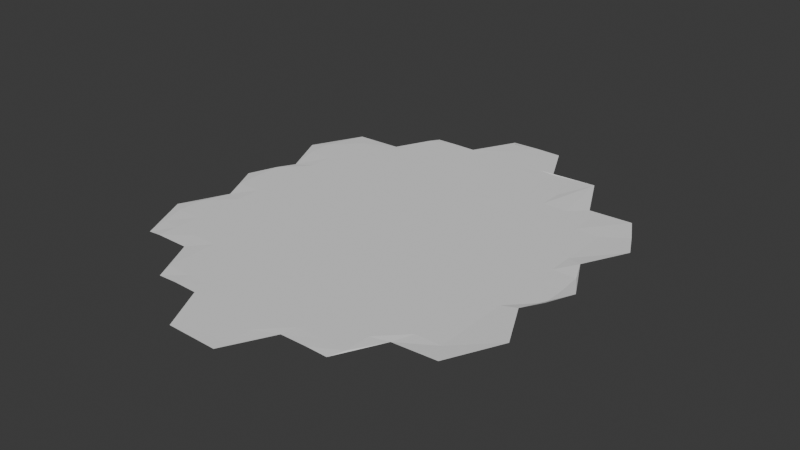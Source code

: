 # Source: Sand.blend  (saved by Blender 4.4.30; exported with 4.5.12 LTS)
import bpy
from mathutils import Matrix  # noqa: F401  (used for matrix-valued properties, if any)

bpy.ops.wm.read_factory_settings(use_empty=True)
scene = bpy.context.scene
scene.name = 'Scene'

# ---- collections
col_collection = bpy.data.collections.new('Collection'); scene.collection.children.link(col_collection)

# ---- world
world_world = bpy.data.worlds.new('World'); scene.world = world_world
world_world.use_nodes = True; world_world.node_tree.nodes.clear()
_N = world_world.node_tree.nodes; _L = world_world.node_tree.links
n0 = _N.new('ShaderNodeOutputWorld'); n0.name = 'World Output'; n0.location = (300, 300)
n1 = _N.new('ShaderNodeBackground'); n1.name = 'Background'; n1.location = (10, 300)
n1.inputs[0].default_value = (0.05088, 0.05088, 0.05088, 1.0)
_L.new(n1.outputs[0], n0.inputs[0])
n0.is_active_output = True
world_world.color = (0.05088, 0.05088, 0.05088)
world_world.sun_shadow_jitter_overblur = 0.0

# ---- meshes
me_plane = bpy.data.meshes.new('Plane')
me_plane.from_pydata([(-0.9764, -0.1282, -0.001797), (-0.9782, 0.2183, -0.001698), (-0.976, 0.04338, -0.001848), (-0.2857, 0.001465, 2.91e-10), (-0.3333, 0.0, 0.0), (-0.381, 0.0, 0.0), (-0.4286, 0.0, 0.0), (-0.4762, 0.0, 0.0), (-0.5238, 0.0, 0.0), (-0.5714, 0.0, 0.0), (-0.619, 0.0, 0.0), (-0.6667, 0.0, 0.0), (-0.7143, 0.0, 0.0), (-0.7619, 0.0, 0.0), (-0.8095, 0.0, 0.0), (-0.8571, 0.0, 0.0), (-0.9048, 0.0, 0.0), (-0.9524, 0.0, 0.0), (-0.9297, -0.2281, -0.001737), (-0.9401, -0.1868, -0.0009429), (-0.9524, -0.1429, 0.0), (-0.9524, -0.09524, 0.0), (-0.9349, -0.04075, -0.00134), (-0.9053, -0.2278, 4.933e-05), (-0.9048, -0.1905, 0.0), (-0.9048, -0.1429, 0.0), (-0.9048, -0.09524, 0.0), (-0.9048, -0.04762, 0.0), (-0.8423, -0.2268, -0.001128), (-0.8571, -0.1905, 0.0), (-0.8571, -0.1429, 0.0), (-0.8571, -0.09524, 0.0), (-0.8571, -0.04762, 0.0), (-0.7973, -0.315, -0.0008442), (-0.8095, -0.2857, 0.0), (-0.8095, -0.2381, 0.0), (-0.8095, -0.1905, 0.0), (-0.8095, -0.1429, 0.0), (-0.8095, -0.09524, 0.0), (-0.8095, -0.04762, 0.0), (-0.7604, -0.3144, 0.0002854), (-0.7619, -0.2857, 0.0), (-0.7619, -0.2381, 0.0), (-0.7619, -0.1905, 0.0), (-0.7619, -0.1429, 0.0), (-0.7619, -0.09524, 0.0), (-0.7619, -0.04762, 0.0), (-0.7146, -0.3152, 6.546e-05), (-0.7143, -0.2857, 0.0), (-0.7143, -0.2381, 0.0), (-0.7143, -0.1905, 0.0), (-0.7143, -0.1429, 0.0), (-0.7143, -0.09524, 0.0), (-0.7143, -0.04762, 0.0), (-0.6708, -0.4004, -4.05e-05), (-0.6667, -0.381, 0.0), (-0.6667, -0.3333, 0.0), (-0.6667, -0.2857, 0.0), (-0.6667, -0.2381, 0.0), (-0.6667, -0.1905, 0.0), (-0.6667, -0.1429, 0.0), (-0.6667, -0.09524, 0.0), (-0.6667, -0.04762, 0.0), (-0.6194, -0.4012, 0.0001463), (-0.619, -0.381, 0.0), (-0.619, -0.3333, 0.0), (-0.619, -0.2857, 0.0), (-0.619, -0.2381, 0.0), (-0.619, -0.1905, 0.0), (-0.619, -0.1429, 0.0), (-0.619, -0.09524, 0.0), (-0.619, -0.04762, 0.0), (-0.5743, -0.4019, 0.0002377), (-0.5714, -0.381, 0.0), (-0.5714, -0.3333, 0.0), (-0.5714, -0.2857, 0.0), (-0.5714, -0.2381, 0.0), (-0.5714, -0.1905, 0.0), (-0.5714, -0.1429, 0.0), (-0.5714, -0.09524, 0.0), (-0.5714, -0.04762, 0.0), (-0.5297, -0.314, -0.0006468), (-0.5238, -0.2857, 0.0), (-0.5238, -0.2381, 0.0), (-0.5238, -0.1905, 0.0), (-0.5238, -0.1429, 0.0), (-0.5238, -0.09524, 0.0), (-0.5238, -0.04762, 0.0), (-0.4789, -0.3138, -0.0002899), (-0.4762, -0.2857, 0.0), (-0.4762, -0.2381, 0.0), (-0.4762, -0.1905, 0.0), (-0.4762, -0.1429, 0.0), (-0.4762, -0.09524, 0.0), (-0.4762, -0.04762, 0.0), (-0.4398, -0.3137, -0.001243), (-0.4286, -0.2857, 0.0), (-0.4286, -0.2381, 0.0), (-0.4286, -0.1905, 0.0), (-0.4286, -0.1429, 0.0), (-0.4286, -0.09524, 0.0), (-0.4286, -0.04762, 0.0), (-0.3968, -0.227, -0.001769), (-0.381, -0.1905, 0.0), (-0.381, -0.1429, 0.0), (-0.381, -0.09524, 0.0), (-0.381, -0.04762, 0.0), (-0.3109, -0.2266, 0.002527), (-0.3333, -0.1905, 0.0), (-0.3333, -0.1422, -6.006e-11), (-0.3333, -0.09524, 0.0), (-0.3333, -0.04762, 0.0), (-0.2624, -0.1266, 0.002623), (-0.3054, -0.04022, 0.002619), (-0.9524, 0.04762, 0.0), (-0.9524, 0.09524, 0.0), (-0.9364, 0.129, -0.001241), (-0.9524, 0.1905, 0.0), (-0.9524, 0.2381, 0.0), (-0.9301, 0.3145, -0.001681), (-0.9048, 0.04762, 0.0), (-0.9048, 0.09524, 0.0), (-0.9048, 0.1429, 0.0), (-0.9048, 0.1905, 0.0), (-0.9048, 0.2381, 0.0), (-0.9048, 0.2857, 0.0), (-0.8571, 0.04762, 0.0), (-0.8571, 0.09524, 0.0), (-0.8571, 0.1429, 0.0), (-0.8571, 0.1905, 0.0), (-0.8571, 0.2381, 0.0), (-0.8571, 0.2857, 0.0), (-0.8415, 0.3157, -0.0002788), (-0.8095, 0.04762, 0.0), (-0.8095, 0.09524, 0.0), (-0.8095, 0.1429, 0.0), (-0.8095, 0.1905, 0.0), (-0.8095, 0.2381, 0.0), (-0.8095, 0.2857, 0.0), (-0.8095, 0.3333, 0.0), (-0.8095, 0.381, 0.0), (-0.7985, 0.4, -0.0006438), (-0.7619, 0.04762, 0.0), (-0.7619, 0.09524, 0.0), (-0.7619, 0.1429, 0.0), (-0.7619, 0.1905, 0.0), (-0.7619, 0.2381, 0.0), (-0.7619, 0.2857, 0.0), (-0.7619, 0.3333, 0.0), (-0.7619, 0.381, 0.0), (-0.7612, 0.4001, 4.414e-05), (-0.7143, 0.04762, 0.0), (-0.7143, 0.09524, 0.0), (-0.7143, 0.1429, 0.0), (-0.7143, 0.1905, 0.0), (-0.7143, 0.2381, 0.0), (-0.7143, 0.2857, 0.0), (-0.7143, 0.3333, 0.0), (-0.7143, 0.381, 0.0), (-0.7145, 0.4001, 0.0001716), (-0.6667, 0.04762, 0.0), (-0.6667, 0.09524, 0.0), (-0.6667, 0.1429, 0.0), (-0.6667, 0.1905, 0.0), (-0.6667, 0.2381, 0.0), (-0.6667, 0.2857, 0.0), (-0.6667, 0.3333, 0.0), (-0.6667, 0.381, 0.0), (-0.6667, 0.4286, 0.0), (-0.6729, 0.4849, -0.0009401), (-0.619, 0.04762, 0.0), (-0.619, 0.09524, 0.0), (-0.619, 0.1429, 0.0), (-0.619, 0.1905, 0.0), (-0.619, 0.2381, 0.0), (-0.619, 0.2857, 0.0), (-0.619, 0.3333, 0.0), (-0.619, 0.381, 0.0), (-0.619, 0.4286, 0.0), (-0.6192, 0.4855, 2.181e-05), (-0.5714, 0.04762, 0.0), (-0.5714, 0.09524, 0.0), (-0.5714, 0.1429, 0.0), (-0.5714, 0.1905, 0.0), (-0.5714, 0.2381, 0.0), (-0.5714, 0.2857, 0.0), (-0.5714, 0.3333, 0.0), (-0.5714, 0.381, 0.0), (-0.5296, 0.4017, -0.0003169), (-0.5698, 0.4849, 8.954e-05), (-0.5238, 0.04762, 0.0), (-0.5238, 0.09524, 0.0), (-0.5238, 0.1429, 0.0), (-0.5238, 0.1905, 0.0), (-0.5238, 0.2381, 0.0), (-0.5238, 0.2857, 0.0), (-0.5238, 0.3333, 0.0), (-0.4762, 0.04762, 0.0), (-0.4762, 0.09524, 0.0), (-0.4762, 0.1429, 0.0), (-0.4762, 0.1905, 0.0), (-0.4762, 0.2381, 0.0), (-0.4762, 0.2857, 0.0), (-0.4762, 0.3333, 0.0), (-0.4286, 0.04762, 0.0), (-0.4286, 0.09524, 0.0), (-0.4286, 0.1429, 0.0), (-0.4286, 0.1905, 0.0), (-0.4286, 0.2381, 0.0), (-0.4286, 0.2857, 0.0), (-0.4411, 0.4024, 0.004067), (-0.4471, 0.3804, 0.0005849), (-0.381, 0.04762, 0.0), (-0.381, 0.09524, 0.0), (-0.381, 0.1429, 0.0), (-0.381, 0.1905, 0.0), (-0.381, 0.2381, 0.0), (-0.381, 0.2857, 0.0), (-0.3983, 0.3154, -0.0001797), (-0.3333, 0.04762, 0.0), (-0.3333, 0.09524, 0.0), (-0.3333, 0.1429, 0.0), (-0.3333, 0.1905, 0.0), (-0.3333, 0.2381, 0.0), (-0.315, 0.3159, 0.002026), (-0.2857, 0.04762, 0.0), (-0.2886, 0.09376, 0.0003636), (-0.306, 0.134, 0.002545), (-0.2645, 0.2202, 0.001603), (-0.2885, 0.2678, 0.0008757), (-0.2603, 0.04681, 0.004019), (-0.3156, 0.3146, 0.001956), (-0.8653, 0.1416, -0.006703), (-0.3016, 0.3084, 0.001999), (-0.3016, 0.3084, 0.001999), (-0.4411, 0.4024, 0.004067), (-0.3983, 0.3154, -0.0001797), (-0.4286, 0.4286, 0.0), (-0.4286, 0.4286, 0.0), (-0.4286, 0.4286, 0.0), (-0.4286, 0.4286, 0.0), (-0.4286, 0.4286, 0.0), (-0.517, 0.3929, -0.002386), (-0.5714, 0.5238, 0.0), (-0.5714, 0.5238, 0.0), (-0.5706, 0.4032, -0.0006033), (-0.5714, 0.4762, 0.0), (-0.619, 0.4762, 0.0), (-0.5714, 0.4762, 0.0), (-0.5706, 0.4032, -0.0006033), (-0.5714, 0.4762, 0.0), (-0.5706, 0.4032, -0.0006033), (-0.5714, 0.4762, 0.0), (-0.6667, 0.4762, 0.0), (-0.619, 0.4762, 0.0), (-0.619, 0.4762, 0.0), (-0.5714, 0.4762, 0.0), (-0.6198, 0.4842, -4.461e-05), (-0.619, 0.4762, 0.0), (-0.6198, 0.4842, -4.461e-05), (-0.6198, 0.4842, -4.461e-05), (-0.6198, 0.4842, -4.461e-05), (-0.6198, 0.4842, -4.461e-05), (-0.7175, 0.404, -0.0001772), (-0.8517, 0.3153, 0.0003069), (-0.8525, 0.3153, 0.0003695), (-0.7985, 0.3994, -0.0006438), (-0.7612, 0.3982, 4.414e-05), (-0.5698, 0.4842, 8.954e-05), (-0.5714, 0.4762, 0.0), (-0.3262, -0.212, 0.0008176), (-0.3262, -0.2127, 0.0008176), (-0.2899, 0.2672, 0.0007356), (-0.7985, 0.4, -0.0006438), (-0.7985, 0.3994, -0.0006438)], [(232, 116), (238, 237), (237, 240), (241, 237), (240, 239), (211, 210), (159, 263), (132, 264), (264, 265), (107, 270), (270, 271)], [(2, 22, 17), (22, 27, 16, 17), (27, 32, 15, 16), (32, 39, 14, 15), (39, 46, 13, 14), (46, 53, 12, 13), (53, 62, 11, 12), (62, 71, 10, 11), (71, 80, 9, 10), (80, 87, 8, 9), (87, 94, 7, 8), (94, 101, 6, 7), (101, 106, 5, 6), (106, 111, 4, 5), (111, 113, 3, 4), (20, 0, 19), (0, 18, 19), (21, 0, 20), (2, 17, 114), (18, 23, 24, 19), (19, 24, 25, 20), (20, 25, 26, 21), (21, 26, 27, 22), (23, 28, 29, 24), (24, 29, 30, 25), (25, 30, 31, 26), (26, 31, 32, 27), (28, 33, 34), (35, 28, 34), (28, 35, 36, 29), (29, 36, 37, 30), (30, 37, 38, 31), (31, 38, 39, 32), (33, 40, 41, 34), (34, 41, 42, 35), (35, 42, 43, 36), (36, 43, 44, 37), (37, 44, 45, 38), (38, 45, 46, 39), (40, 47, 48, 41), (41, 48, 49, 42), (42, 49, 50, 43), (43, 50, 51, 44), (44, 51, 52, 45), (45, 52, 53, 46), (47, 54, 55), (56, 47, 55), (47, 56, 57, 48), (48, 57, 58, 49), (49, 58, 59, 50), (50, 59, 60, 51), (51, 60, 61, 52), (52, 61, 62, 53), (54, 63, 64, 55), (55, 64, 65, 56), (56, 65, 66, 57), (57, 66, 67, 58), (58, 67, 68, 59), (59, 68, 69, 60), (60, 69, 70, 61), (61, 70, 71, 62), (63, 72, 73, 64), (64, 73, 74, 65), (65, 74, 75, 66), (66, 75, 76, 67), (67, 76, 77, 68), (68, 77, 78, 69), (69, 78, 79, 70), (70, 79, 80, 71), (74, 81, 82, 75), (75, 82, 83, 76), (76, 83, 84, 77), (77, 84, 85, 78), (78, 85, 86, 79), (79, 86, 87, 80), (81, 88, 89, 82), (82, 89, 90, 83), (83, 90, 91, 84), (84, 91, 92, 85), (85, 92, 93, 86), (86, 93, 94, 87), (73, 72, 81), (74, 73, 81), (88, 95, 96, 89), (89, 96, 97, 90), (90, 97, 98, 91), (91, 98, 99, 92), (92, 99, 100, 93), (93, 100, 101, 94), (97, 102, 103, 98), (98, 103, 104, 99), (99, 104, 105, 100), (100, 105, 106, 101), (102, 107, 108, 103), (103, 108, 109, 104), (104, 109, 110, 105), (105, 110, 111, 106), (108, 107, 112), (96, 95, 102), (97, 96, 102), (230, 3, 113), (109, 108, 112), (115, 2, 114), (116, 2, 115), (118, 1, 117), (119, 1, 118), (17, 16, 120, 114), (114, 120, 121, 115), (115, 121, 122, 116), (116, 122, 123, 117), (117, 123, 124, 118), (118, 124, 125, 119), (132, 125, 131), (16, 15, 126, 120), (120, 126, 127, 121), (121, 127, 128, 122), (122, 128, 129, 123), (123, 129, 130, 124), (124, 130, 131, 125), (125, 132, 119), (15, 14, 133, 126), (126, 133, 134, 127), (127, 134, 135, 128), (128, 135, 136, 129), (129, 136, 137, 130), (130, 137, 138, 131), (131, 138, 139, 132), (141, 132, 140), (140, 132, 139), (14, 13, 142, 133), (133, 142, 143, 134), (134, 143, 144, 135), (135, 144, 145, 136), (136, 145, 146, 137), (137, 146, 147, 138), (138, 147, 148, 139), (139, 148, 149, 140), (140, 149, 150, 141), (13, 12, 151, 142), (142, 151, 152, 143), (143, 152, 153, 144), (144, 153, 154, 145), (145, 154, 155, 146), (146, 155, 156, 147), (147, 156, 157, 148), (148, 157, 158, 149), (149, 158, 159, 150), (12, 11, 160, 151), (151, 160, 161, 152), (152, 161, 162, 153), (153, 162, 163, 154), (154, 163, 164, 155), (155, 164, 165, 156), (156, 165, 166, 157), (157, 166, 167, 158), (158, 167, 168, 159), (169, 159, 168), (11, 10, 170, 160), (160, 170, 171, 161), (161, 171, 172, 162), (162, 172, 173, 163), (163, 173, 174, 164), (164, 174, 175, 165), (165, 175, 176, 166), (166, 176, 177, 167), (167, 177, 178, 168), (168, 178, 179, 169), (10, 9, 180, 170), (170, 180, 181, 171), (171, 181, 182, 172), (172, 182, 183, 173), (173, 183, 184, 174), (174, 184, 185, 175), (175, 185, 186, 176), (176, 186, 187, 177), (177, 187, 188, 178), (178, 188, 189, 179), (9, 8, 190, 180), (180, 190, 191, 181), (181, 191, 192, 182), (182, 192, 193, 183), (183, 193, 194, 184), (184, 194, 195, 185), (185, 195, 196, 186), (203, 210, 188), (8, 7, 197, 190), (190, 197, 198, 191), (191, 198, 199, 192), (192, 199, 200, 193), (193, 200, 201, 194), (194, 201, 202, 195), (195, 202, 203, 196), (7, 6, 204, 197), (197, 204, 205, 198), (198, 205, 206, 199), (199, 206, 207, 200), (200, 207, 208, 201), (201, 208, 209, 202), (202, 209, 210, 203), (188, 187, 196), (6, 5, 212, 204), (204, 212, 213, 205), (205, 213, 214, 206), (206, 214, 215, 207), (207, 215, 216, 208), (208, 216, 217, 209), (209, 217, 218, 210), (5, 4, 219, 212), (212, 219, 220, 213), (213, 220, 221, 214), (214, 221, 222, 215), (215, 222, 223, 216), (216, 223, 224, 217), (4, 3, 225, 219), (219, 225, 226, 220), (220, 226, 227, 221), (221, 227, 228, 222), (222, 228, 229, 223), (186, 196, 187), (225, 3, 230), (223, 229, 224), (227, 226, 230), (225, 230, 226), (224, 229, 272, 231), (1, 116, 117), (22, 0, 21), (217, 224, 218), (210, 218, 236, 235), (196, 203, 188), (189, 188, 245, 246), (188, 210, 245), (179, 189, 248, 247), (250, 249, 251, 252), (169, 179, 254, 253), (247, 248, 256, 255), (179, 247, 258, 257), (179, 257, 260, 259), (259, 260, 262, 261), (141, 150, 267, 266), (189, 246, 269, 268), (109, 112, 110), (111, 110, 112), (111, 112, 113), (141, 266, 274, 273)])
_uv = me_plane.uv_layers.new(name='UVMap')
_uv.uv.foreach_set('vector', [0.0, 0.5238, 0.02381, 0.4762, 0.02381, 0.5, 0.02381, 0.4762, 0.04762, 0.4762, 0.04762, 0.5, 0.02381, 0.5, 0.04762, 0.4762, 0.07143, 0.4762, 0.07143, 0.5, 0.04762, 0.5, 0.07143, 0.4762, 0.09524, 0.4762, 0.09524, 0.5, 0.07143, 0.5, 0.09524, 0.4762, 0.119, 0.4762, 0.119, 0.5, 0.09524, 0.5, 0.119, 0.4762, 0.1429, 0.4762, 0.1429, 0.5, 0.119, 0.5, 0.1429, 0.4762, 0.1667, 0.4762, 0.1667, 0.5, 0.1429, 0.5, 0.1667, 0.4762, 0.1905, 0.4762, 0.1905, 0.5, 0.1667, 0.5, 0.1905, 0.4762, 0.2143, 0.4762, 0.2143, 0.5, 0.1905, 0.5, 0.2143, 0.4762, 0.2381, 0.4762, 0.2381, 0.5, 0.2143, 0.5, 0.2381, 0.4762, 0.2619, 0.4762, 0.2619, 0.5, 0.2381, 0.5, 0.2619, 0.4762, 0.2857, 0.4762, 0.2857, 0.5, 0.2619, 0.5, 0.2857, 0.4762, 0.3095, 0.4762, 0.3095, 0.5, 0.2857, 0.5, 0.3095, 0.4762, 0.3333, 0.4762, 0.3333, 0.5, 0.3095, 0.5, 0.3333, 0.4762, 0.3571, 0.4762, 0.3571, 0.5, 0.3333, 0.5, 0.02381, 0.4286, 0.0, 0.4286, 0.02381, 0.4048, 0.0, 0.4286, 0.02381, 0.381, 0.02381, 0.4048, 0.02381, 0.4524, 0.0, 0.4286, 0.02381, 0.4286, 0.0, 0.5238, 0.02381, 0.5, 0.02381, 0.5238, 0.02381, 0.381, 0.04762, 0.381, 0.04762, 0.4048, 0.02381, 0.4048, 0.02381, 0.4048, 0.04762, 0.4048, 0.04762, 0.4286, 0.02381, 0.4286, 0.02381, 0.4286, 0.04762, 0.4286, 0.04762, 0.4524, 0.02381, 0.4524, 0.02381, 0.4524, 0.04762, 0.4524, 0.04762, 0.4762, 0.02381, 0.4762, 0.04762, 0.381, 0.07143, 0.381, 0.07143, 0.4048, 0.04762, 0.4048, 0.04762, 0.4048, 0.07143, 0.4048, 0.07143, 0.4286, 0.04762, 0.4286, 0.04762, 0.4286, 0.07143, 0.4286, 0.07143, 0.4524, 0.04762, 0.4524, 0.04762, 0.4524, 0.07143, 0.4524, 0.07143, 0.4762, 0.04762, 0.4762, 0.07143, 0.381, 0.09524, 0.3333, 0.09524, 0.3571, 0.09524, 0.381, 0.07143, 0.381, 0.09524, 0.3571, 0.07143, 0.381, 0.09524, 0.381, 0.09524, 0.4048, 0.07143, 0.4048, 0.07143, 0.4048, 0.09524, 0.4048, 0.09524, 0.4286, 0.07143, 0.4286, 0.07143, 0.4286, 0.09524, 0.4286, 0.09524, 0.4524, 0.07143, 0.4524, 0.07143, 0.4524, 0.09524, 0.4524, 0.09524, 0.4762, 0.07143, 0.4762, 0.09524, 0.3333, 0.119, 0.3333, 0.119, 0.3571, 0.09524, 0.3571, 0.09524, 0.3571, 0.119, 0.3571, 0.119, 0.381, 0.09524, 0.381, 0.09524, 0.381, 0.119, 0.381, 0.119, 0.4048, 0.09524, 0.4048, 0.09524, 0.4048, 0.119, 0.4048, 0.119, 0.4286, 0.09524, 0.4286, 0.09524, 0.4286, 0.119, 0.4286, 0.119, 0.4524, 0.09524, 0.4524, 0.09524, 0.4524, 0.119, 0.4524, 0.119, 0.4762, 0.09524, 0.4762, 0.119, 0.3333, 0.1429, 0.3333, 0.1429, 0.3571, 0.119, 0.3571, 0.119, 0.3571, 0.1429, 0.3571, 0.1429, 0.381, 0.119, 0.381, 0.119, 0.381, 0.1429, 0.381, 0.1429, 0.4048, 0.119, 0.4048, 0.119, 0.4048, 0.1429, 0.4048, 0.1429, 0.4286, 0.119, 0.4286, 0.119, 0.4286, 0.1429, 0.4286, 0.1429, 0.4524, 0.119, 0.4524, 0.119, 0.4524, 0.1429, 0.4524, 0.1429, 0.4762, 0.119, 0.4762, 0.1429, 0.3333, 0.1667, 0.2857, 0.1667, 0.3095, 0.1667, 0.3333, 0.1429, 0.3333, 0.1667, 0.3095, 0.1429, 0.3333, 0.1667, 0.3333, 0.1667, 0.3571, 0.1429, 0.3571, 0.1429, 0.3571, 0.1667, 0.3571, 0.1667, 0.381, 0.1429, 0.381, 0.1429, 0.381, 0.1667, 0.381, 0.1667, 0.4048, 0.1429, 0.4048, 0.1429, 0.4048, 0.1667, 0.4048, 0.1667, 0.4286, 0.1429, 0.4286, 0.1429, 0.4286, 0.1667, 0.4286, 0.1667, 0.4524, 0.1429, 0.4524, 0.1429, 0.4524, 0.1667, 0.4524, 0.1667, 0.4762, 0.1429, 0.4762, 0.1667, 0.2857, 0.1905, 0.2857, 0.1905, 0.3095, 0.1667, 0.3095, 0.1667, 0.3095, 0.1905, 0.3095, 0.1905, 0.3333, 0.1667, 0.3333, 0.1667, 0.3333, 0.1905, 0.3333, 0.1905, 0.3571, 0.1667, 0.3571, 0.1667, 0.3571, 0.1905, 0.3571, 0.1905, 0.381, 0.1667, 0.381, 0.1667, 0.381, 0.1905, 0.381, 0.1905, 0.4048, 0.1667, 0.4048, 0.1667, 0.4048, 0.1905, 0.4048, 0.1905, 0.4286, 0.1667, 0.4286, 0.1667, 0.4286, 0.1905, 0.4286, 0.1905, 0.4524, 0.1667, 0.4524, 0.1667, 0.4524, 0.1905, 0.4524, 0.1905, 0.4762, 0.1667, 0.4762, 0.1905, 0.2857, 0.2143, 0.2857, 0.2143, 0.3095, 0.1905, 0.3095, 0.1905, 0.3095, 0.2143, 0.3095, 0.2143, 0.3333, 0.1905, 0.3333, 0.1905, 0.3333, 0.2143, 0.3333, 0.2143, 0.3571, 0.1905, 0.3571, 0.1905, 0.3571, 0.2143, 0.3571, 0.2143, 0.381, 0.1905, 0.381, 0.1905, 0.381, 0.2143, 0.381, 0.2143, 0.4048, 0.1905, 0.4048, 0.1905, 0.4048, 0.2143, 0.4048, 0.2143, 0.4286, 0.1905, 0.4286, 0.1905, 0.4286, 0.2143, 0.4286, 0.2143, 0.4524, 0.1905, 0.4524, 0.1905, 0.4524, 0.2143, 0.4524, 0.2143, 0.4762, 0.1905, 0.4762, 0.2143, 0.3333, 0.2381, 0.3333, 0.2381, 0.3571, 0.2143, 0.3571, 0.2143, 0.3571, 0.2381, 0.3571, 0.2381, 0.381, 0.2143, 0.381, 0.2143, 0.381, 0.2381, 0.381, 0.2381, 0.4048, 0.2143, 0.4048, 0.2143, 0.4048, 0.2381, 0.4048, 0.2381, 0.4286, 0.2143, 0.4286, 0.2143, 0.4286, 0.2381, 0.4286, 0.2381, 0.4524, 0.2143, 0.4524, 0.2143, 0.4524, 0.2381, 0.4524, 0.2381, 0.4762, 0.2143, 0.4762, 0.2381, 0.3333, 0.2619, 0.3333, 0.2619, 0.3571, 0.2381, 0.3571, 0.2381, 0.3571, 0.2619, 0.3571, 0.2619, 0.381, 0.2381, 0.381, 0.2381, 0.381, 0.2619, 0.381, 0.2619, 0.4048, 0.2381, 0.4048, 0.2381, 0.4048, 0.2619, 0.4048, 0.2619, 0.4286, 0.2381, 0.4286, 0.2381, 0.4286, 0.2619, 0.4286, 0.2619, 0.4524, 0.2381, 0.4524, 0.2381, 0.4524, 0.2619, 0.4524, 0.2619, 0.4762, 0.2381, 0.4762, 0.2143, 0.3095, 0.2143, 0.2857, 0.2381, 0.3333, 0.2143, 0.3333, 0.2143, 0.3095, 0.2381, 0.3333, 0.2619, 0.3333, 0.2857, 0.3333, 0.2857, 0.3571, 0.2619, 0.3571, 0.2619, 0.3571, 0.2857, 0.3571, 0.2857, 0.381, 0.2619, 0.381, 0.2619, 0.381, 0.2857, 0.381, 0.2857, 0.4048, 0.2619, 0.4048, 0.2619, 0.4048, 0.2857, 0.4048, 0.2857, 0.4286, 0.2619, 0.4286, 0.2619, 0.4286, 0.2857, 0.4286, 0.2857, 0.4524, 0.2619, 0.4524, 0.2619, 0.4524, 0.2857, 0.4524, 0.2857, 0.4762, 0.2619, 0.4762, 0.2857, 0.381, 0.3095, 0.381, 0.3095, 0.4048, 0.2857, 0.4048, 0.2857, 0.4048, 0.3095, 0.4048, 0.3095, 0.4286, 0.2857, 0.4286, 0.2857, 0.4286, 0.3095, 0.4286, 0.3095, 0.4524, 0.2857, 0.4524, 0.2857, 0.4524, 0.3095, 0.4524, 0.3095, 0.4762, 0.2857, 0.4762, 0.3095, 0.381, 0.3333, 0.381, 0.3333, 0.4048, 0.3095, 0.4048, 0.3095, 0.4048, 0.3333, 0.4048, 0.3333, 0.4286, 0.3095, 0.4286, 0.3095, 0.4286, 0.3333, 0.4286, 0.3333, 0.4524, 0.3095, 0.4524, 0.3095, 0.4524, 0.3333, 0.4524, 0.3333, 0.4762, 0.3095, 0.4762, 0.3333, 0.4048, 0.3333, 0.381, 0.3571, 0.4286, 0.2857, 0.3571, 0.2857, 0.3333, 0.3095, 0.381, 0.2857, 0.381, 0.2857, 0.3571, 0.3095, 0.381, 0.381, 0.5238, 0.3571, 0.5, 0.3571, 0.4762, 0.3333, 0.4286, 0.3333, 0.4048, 0.3571, 0.4286, 0.02381, 0.5476, 0.0, 0.5238, 0.02381, 0.5238, 0.02381, 0.5714, 0.0, 0.5238, 0.02381, 0.5476, 0.02381, 0.619, 0.0, 0.619, 0.02381, 0.5952, 0.02381, 0.6429, 0.0, 0.619, 0.02381, 0.619, 0.02381, 0.5, 0.04762, 0.5, 0.04762, 0.5238, 0.02381, 0.5238, 0.02381, 0.5238, 0.04762, 0.5238, 0.04762, 0.5476, 0.02381, 0.5476, 0.02381, 0.5476, 0.04762, 0.5476, 0.04762, 0.5714, 0.02381, 0.5714, 0.02381, 0.5714, 0.04762, 0.5714, 0.04762, 0.5952, 0.02381, 0.5952, 0.02381, 0.5952, 0.04762, 0.5952, 0.04762, 0.619, 0.02381, 0.619, 0.02381, 0.619, 0.04762, 0.619, 0.04762, 0.6429, 0.02381, 0.6429, 0.07143, 0.6667, 0.04762, 0.6429, 0.07143, 0.6429, 0.04762, 0.5, 0.07143, 0.5, 0.07143, 0.5238, 0.04762, 0.5238, 0.04762, 0.5238, 0.07143, 0.5238, 0.07143, 0.5476, 0.04762, 0.5476, 0.04762, 0.5476, 0.07143, 0.5476, 0.07143, 0.5714, 0.04762, 0.5714, 0.04762, 0.5714, 0.07143, 0.5714, 0.07143, 0.5952, 0.04762, 0.5952, 0.04762, 0.5952, 0.07143, 0.5952, 0.07143, 0.619, 0.04762, 0.619, 0.04762, 0.619, 0.07143, 0.619, 0.07143, 0.6429, 0.04762, 0.6429, 0.04762, 0.6429, 0.07143, 0.6667, 0.02381, 0.6429, 0.07143, 0.5, 0.09524, 0.5, 0.09524, 0.5238, 0.07143, 0.5238, 0.07143, 0.5238, 0.09524, 0.5238, 0.09524, 0.5476, 0.07143, 0.5476, 0.07143, 0.5476, 0.09524, 0.5476, 0.09524, 0.5714, 0.07143, 0.5714, 0.07143, 0.5714, 0.09524, 0.5714, 0.09524, 0.5952, 0.07143, 0.5952, 0.07143, 0.5952, 0.09524, 0.5952, 0.09524, 0.619, 0.07143, 0.619, 0.07143, 0.619, 0.09524, 0.619, 0.09524, 0.6429, 0.07143, 0.6429, 0.07143, 0.6429, 0.09524, 0.6429, 0.09524, 0.6667, 0.07143, 0.6667, 0.09524, 0.7143, 0.07143, 0.6667, 0.09524, 0.6905, 0.09524, 0.6905, 0.07143, 0.6667, 0.09524, 0.6667, 0.09524, 0.5, 0.119, 0.5, 0.119, 0.5238, 0.09524, 0.5238, 0.09524, 0.5238, 0.119, 0.5238, 0.119, 0.5476, 0.09524, 0.5476, 0.09524, 0.5476, 0.119, 0.5476, 0.119, 0.5714, 0.09524, 0.5714, 0.09524, 0.5714, 0.119, 0.5714, 0.119, 0.5952, 0.09524, 0.5952, 0.09524, 0.5952, 0.119, 0.5952, 0.119, 0.619, 0.09524, 0.619, 0.09524, 0.619, 0.119, 0.619, 0.119, 0.6429, 0.09524, 0.6429, 0.09524, 0.6429, 0.119, 0.6429, 0.119, 0.6667, 0.09524, 0.6667, 0.09524, 0.6667, 0.119, 0.6667, 0.119, 0.6905, 0.09524, 0.6905, 0.09524, 0.6905, 0.119, 0.6905, 0.119, 0.7143, 0.09524, 0.7143, 0.119, 0.5, 0.1429, 0.5, 0.1429, 0.5238, 0.119, 0.5238, 0.119, 0.5238, 0.1429, 0.5238, 0.1429, 0.5476, 0.119, 0.5476, 0.119, 0.5476, 0.1429, 0.5476, 0.1429, 0.5714, 0.119, 0.5714, 0.119, 0.5714, 0.1429, 0.5714, 0.1429, 0.5952, 0.119, 0.5952, 0.119, 0.5952, 0.1429, 0.5952, 0.1429, 0.619, 0.119, 0.619, 0.119, 0.619, 0.1429, 0.619, 0.1429, 0.6429, 0.119, 0.6429, 0.119, 0.6429, 0.1429, 0.6429, 0.1429, 0.6667, 0.119, 0.6667, 0.119, 0.6667, 0.1429, 0.6667, 0.1429, 0.6905, 0.119, 0.6905, 0.119, 0.6905, 0.1429, 0.6905, 0.1429, 0.7143, 0.119, 0.7143, 0.1429, 0.5, 0.1667, 0.5, 0.1667, 0.5238, 0.1429, 0.5238, 0.1429, 0.5238, 0.1667, 0.5238, 0.1667, 0.5476, 0.1429, 0.5476, 0.1429, 0.5476, 0.1667, 0.5476, 0.1667, 0.5714, 0.1429, 0.5714, 0.1429, 0.5714, 0.1667, 0.5714, 0.1667, 0.5952, 0.1429, 0.5952, 0.1429, 0.5952, 0.1667, 0.5952, 0.1667, 0.619, 0.1429, 0.619, 0.1429, 0.619, 0.1667, 0.619, 0.1667, 0.6429, 0.1429, 0.6429, 0.1429, 0.6429, 0.1667, 0.6429, 0.1667, 0.6667, 0.1429, 0.6667, 0.1429, 0.6667, 0.1667, 0.6667, 0.1667, 0.6905, 0.1429, 0.6905, 0.1429, 0.6905, 0.1667, 0.6905, 0.1667, 0.7143, 0.1429, 0.7143, 0.1667, 0.7381, 0.1429, 0.7143, 0.1667, 0.7143, 0.1667, 0.5, 0.1905, 0.5, 0.1905, 0.5238, 0.1667, 0.5238, 0.1667, 0.5238, 0.1905, 0.5238, 0.1905, 0.5476, 0.1667, 0.5476, 0.1667, 0.5476, 0.1905, 0.5476, 0.1905, 0.5714, 0.1667, 0.5714, 0.1667, 0.5714, 0.1905, 0.5714, 0.1905, 0.5952, 0.1667, 0.5952, 0.1667, 0.5952, 0.1905, 0.5952, 0.1905, 0.619, 0.1667, 0.619, 0.1667, 0.619, 0.1905, 0.619, 0.1905, 0.6429, 0.1667, 0.6429, 0.1667, 0.6429, 0.1905, 0.6429, 0.1905, 0.6667, 0.1667, 0.6667, 0.1667, 0.6667, 0.1905, 0.6667, 0.1905, 0.6905, 0.1667, 0.6905, 0.1667, 0.6905, 0.1905, 0.6905, 0.1905, 0.7143, 0.1667, 0.7143, 0.1667, 0.7143, 0.1905, 0.7143, 0.1905, 0.7381, 0.1667, 0.7381, 0.1905, 0.5, 0.2143, 0.5, 0.2143, 0.5238, 0.1905, 0.5238, 0.1905, 0.5238, 0.2143, 0.5238, 0.2143, 0.5476, 0.1905, 0.5476, 0.1905, 0.5476, 0.2143, 0.5476, 0.2143, 0.5714, 0.1905, 0.5714, 0.1905, 0.5714, 0.2143, 0.5714, 0.2143, 0.5952, 0.1905, 0.5952, 0.1905, 0.5952, 0.2143, 0.5952, 0.2143, 0.619, 0.1905, 0.619, 0.1905, 0.619, 0.2143, 0.619, 0.2143, 0.6429, 0.1905, 0.6429, 0.1905, 0.6429, 0.2143, 0.6429, 0.2143, 0.6667, 0.1905, 0.6667, 0.1905, 0.6667, 0.2143, 0.6667, 0.2143, 0.6905, 0.1905, 0.6905, 0.1905, 0.6905, 0.2143, 0.6905, 0.2143, 0.7143, 0.1905, 0.7143, 0.1905, 0.7143, 0.2143, 0.7143, 0.2143, 0.7381, 0.1905, 0.7381, 0.2143, 0.5, 0.2381, 0.5, 0.2381, 0.5238, 0.2143, 0.5238, 0.2143, 0.5238, 0.2381, 0.5238, 0.2381, 0.5476, 0.2143, 0.5476, 0.2143, 0.5476, 0.2381, 0.5476, 0.2381, 0.5714, 0.2143, 0.5714, 0.2143, 0.5714, 0.2381, 0.5714, 0.2381, 0.5952, 0.2143, 0.5952, 0.2143, 0.5952, 0.2381, 0.5952, 0.2381, 0.619, 0.2143, 0.619, 0.2143, 0.619, 0.2381, 0.619, 0.2381, 0.6429, 0.2143, 0.6429, 0.2143, 0.6429, 0.2381, 0.6429, 0.2381, 0.6667, 0.2143, 0.6667, 0.2619, 0.6667, 0.2857, 0.6667, 0.2143, 0.7143, 0.2381, 0.5, 0.2619, 0.5, 0.2619, 0.5238, 0.2381, 0.5238, 0.2381, 0.5238, 0.2619, 0.5238, 0.2619, 0.5476, 0.2381, 0.5476, 0.2381, 0.5476, 0.2619, 0.5476, 0.2619, 0.5714, 0.2381, 0.5714, 0.2381, 0.5714, 0.2619, 0.5714, 0.2619, 0.5952, 0.2381, 0.5952, 0.2381, 0.5952, 0.2619, 0.5952, 0.2619, 0.619, 0.2381, 0.619, 0.2381, 0.619, 0.2619, 0.619, 0.2619, 0.6429, 0.2381, 0.6429, 0.2381, 0.6429, 0.2619, 0.6429, 0.2619, 0.6667, 0.2381, 0.6667, 0.2619, 0.5, 0.2857, 0.5, 0.2857, 0.5238, 0.2619, 0.5238, 0.2619, 0.5238, 0.2857, 0.5238, 0.2857, 0.5476, 0.2619, 0.5476, 0.2619, 0.5476, 0.2857, 0.5476, 0.2857, 0.5714, 0.2619, 0.5714, 0.2619, 0.5714, 0.2857, 0.5714, 0.2857, 0.5952, 0.2619, 0.5952, 0.2619, 0.5952, 0.2857, 0.5952, 0.2857, 0.619, 0.2619, 0.619, 0.2619, 0.619, 0.2857, 0.619, 0.2857, 0.6429, 0.2619, 0.6429, 0.2619, 0.6429, 0.2857, 0.6429, 0.2857, 0.6667, 0.2619, 0.6667, 0.2143, 0.7143, 0.2143, 0.6905, 0.2381, 0.6667, 0.2857, 0.5, 0.3095, 0.5, 0.3095, 0.5238, 0.2857, 0.5238, 0.2857, 0.5238, 0.3095, 0.5238, 0.3095, 0.5476, 0.2857, 0.5476, 0.2857, 0.5476, 0.3095, 0.5476, 0.3095, 0.5714, 0.2857, 0.5714, 0.2857, 0.5714, 0.3095, 0.5714, 0.3095, 0.5952, 0.2857, 0.5952, 0.2857, 0.5952, 0.3095, 0.5952, 0.3095, 0.619, 0.2857, 0.619, 0.2857, 0.619, 0.3095, 0.619, 0.3095, 0.6429, 0.2857, 0.6429, 0.2857, 0.6429, 0.3095, 0.6429, 0.3095, 0.6667, 0.2857, 0.6667, 0.3095, 0.5, 0.3333, 0.5, 0.3333, 0.5238, 0.3095, 0.5238, 0.3095, 0.5238, 0.3333, 0.5238, 0.3333, 0.5476, 0.3095, 0.5476, 0.3095, 0.5476, 0.3333, 0.5476, 0.3333, 0.5714, 0.3095, 0.5714, 0.3095, 0.5714, 0.3333, 0.5714, 0.3333, 0.5952, 0.3095, 0.5952, 0.3095, 0.5952, 0.3333, 0.5952, 0.3333, 0.619, 0.3095, 0.619, 0.3095, 0.619, 0.3333, 0.619, 0.3333, 0.6429, 0.3095, 0.6429, 0.3333, 0.5, 0.3571, 0.5, 0.3571, 0.5238, 0.3333, 0.5238, 0.3333, 0.5238, 0.3571, 0.5238, 0.3571, 0.5476, 0.3333, 0.5476, 0.3333, 0.5476, 0.3571, 0.5476, 0.3571, 0.5714, 0.3333, 0.5714, 0.3333, 0.5714, 0.3571, 0.5714, 0.3571, 0.5952, 0.3333, 0.5952, 0.3333, 0.5952, 0.3571, 0.5952, 0.3571, 0.619, 0.3333, 0.619, 0.2143, 0.6667, 0.2381, 0.6667, 0.2143, 0.6905, 0.3571, 0.5238, 0.3571, 0.5, 0.381, 0.5238, 0.3333, 0.619, 0.3571, 0.619, 0.3333, 0.6429, 0.3571, 0.5714, 0.3571, 0.5476, 0.381, 0.5238, 0.3571, 0.5238, 0.381, 0.5238, 0.3571, 0.5476, 0.3333, 0.6429, 0.3571, 0.619, 0.3571, 0.619, 0.3333, 0.6429, 0.0, 0.619, 0.02381, 0.5714, 0.02381, 0.5952, 0.02381, 0.4762, 0.0, 0.4286, 0.02381, 0.4524, 0.3095, 0.6429, 0.3333, 0.6429, 0.3095, 0.6667, 0.2857, 0.6667, 0.3095, 0.6667, 0.3095, 0.6667, 0.2857, 0.6667, 0.2381, 0.6667, 0.2619, 0.6667, 0.2143, 0.7143, 0.2143, 0.7381, 0.2143, 0.7143, 0.2143, 0.7143, 0.2143, 0.7381, 0.2143, 0.7143, 0.2857, 0.6667, 0.2143, 0.7143, 0.1905, 0.7381, 0.2143, 0.7381, 0.2143, 0.7381, 0.1905, 0.7381, 0.2143, 0.7381, 0.2143, 0.7143, 0.2143, 0.7143, 0.2143, 0.7381, 0.1667, 0.7381, 0.1905, 0.7381, 0.1905, 0.7381, 0.1667, 0.7381, 0.1905, 0.7381, 0.2143, 0.7381, 0.2143, 0.7381, 0.1905, 0.7381, 0.1905, 0.7381, 0.1905, 0.7381, 0.1905, 0.7381, 0.1905, 0.7381, 0.1905, 0.7381, 0.1905, 0.7381, 0.1905, 0.7381, 0.1905, 0.7381, 0.1905, 0.7381, 0.1905, 0.7381, 0.1905, 0.7381, 0.1905, 0.7381, 0.09524, 0.7143, 0.119, 0.7143, 0.119, 0.7143, 0.09524, 0.7143, 0.2143, 0.7381, 0.2143, 0.7381, 0.2143, 0.7381, 0.2143, 0.7381, 0.3333, 0.4286, 0.3571, 0.4286, 0.3333, 0.4524, 0.3333, 0.4762, 0.3333, 0.4524, 0.3571, 0.4286, 0.3333, 0.4762, 0.3571, 0.4286, 0.3571, 0.4762, 0.09524, 0.7143, 0.09524, 0.7143, 0.09524, 0.7143, 0.09524, 0.7143])
me_plane.update()

# ---- objects
ob_plane = bpy.data.objects.new('Plane', me_plane)

# ---- transforms, parenting, visibility, modifiers, constraints
ob_plane.location = (0.0, 0.0, 0.0)

# ---- collection membership
col_collection.objects.link(ob_plane)

# ---- scene / render settings (as saved in the file)
scene.frame_start = 1; scene.frame_end = 250; scene.frame_set(45)
scene.render.engine = 'BLENDER_EEVEE_NEXT'
bpy.context.view_layer.update()

# ---- added for rendering (the .blend has no active camera and no usable light): camera, sun
cam_auto = bpy.data.cameras.new('AutoCamera')
cam_auto.lens = 50.0
cam_auto.sensor_width = 36.0
cam_auto.clip_end = 1000.0
ob_auto_camera = bpy.data.objects.new('AutoCamera', cam_auto)
scene.collection.objects.link(ob_auto_camera)
ob_auto_camera.location = (0.464691, -1.23976, 0.865825)
ob_auto_camera.rotation_euler = (1.09748, -7.21219e-08, 0.694738)
scene.camera = ob_auto_camera
light_auto_sun = bpy.data.lights.new('AutoSun', 'SUN')
light_auto_sun.energy = 3.0
light_auto_sun.angle = 0.0523599
ob_auto_sun = bpy.data.objects.new('AutoSun', light_auto_sun)
scene.collection.objects.link(ob_auto_sun)
ob_auto_sun.rotation_euler = (0.872665, 0.174533, 0.523599)
bpy.context.view_layer.update()
